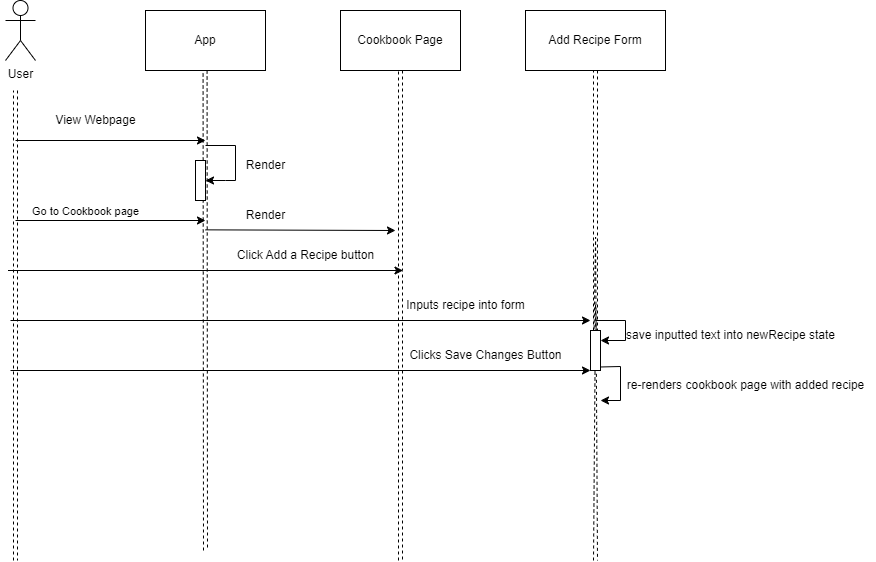

The diagram above was exported from draw.io. Its source (the exported page's mxGraphModel, read from the mxfile embedded in the PNG):
<mxGraphModel dx="1235" dy="674" grid="1" gridSize="10" guides="1" tooltips="1" connect="1" arrows="1" fold="1" page="1" pageScale="1" pageWidth="850" pageHeight="1100" math="0" shadow="0">
  <root>
    <mxCell id="0" />
    <mxCell id="1" parent="0" />
    <mxCell id="y1fdnRJjs3i6vRAZakuu-1" value="User&lt;br&gt;" style="shape=umlActor;verticalLabelPosition=bottom;verticalAlign=top;html=1;outlineConnect=0;" parent="1" vertex="1">
      <mxGeometry x="90" y="100" width="30" height="60" as="geometry" />
    </mxCell>
    <mxCell id="ieEVg5IKqU7ev6LwOVTj-6" value="App" style="rounded=0;whiteSpace=wrap;html=1;" vertex="1" parent="1">
      <mxGeometry x="230" y="110" width="120" height="60" as="geometry" />
    </mxCell>
    <mxCell id="3mQwVZP4MbFqiijXdGwb-4" style="edgeStyle=orthogonalEdgeStyle;rounded=0;orthogonalLoop=1;jettySize=auto;html=1;exitX=0.5;exitY=1;exitDx=0;exitDy=0;dashed=1;shape=link;" edge="1" parent="1" source="ieEVg5IKqU7ev6LwOVTj-7">
      <mxGeometry relative="1" as="geometry">
        <mxPoint x="485" y="660" as="targetPoint" />
        <Array as="points">
          <mxPoint x="485" y="370" />
          <mxPoint x="485" y="370" />
        </Array>
      </mxGeometry>
    </mxCell>
    <mxCell id="ieEVg5IKqU7ev6LwOVTj-7" value="Cookbook Page" style="rounded=0;whiteSpace=wrap;html=1;" vertex="1" parent="1">
      <mxGeometry x="425" y="110" width="120" height="60" as="geometry" />
    </mxCell>
    <mxCell id="ieEVg5IKqU7ev6LwOVTj-8" value="" style="endArrow=classic;html=1;rounded=0;" edge="1" parent="1">
      <mxGeometry width="50" height="50" relative="1" as="geometry">
        <mxPoint x="100" y="240" as="sourcePoint" />
        <mxPoint x="290" y="240" as="targetPoint" />
      </mxGeometry>
    </mxCell>
    <mxCell id="ieEVg5IKqU7ev6LwOVTj-9" value="" style="endArrow=none;dashed=1;html=1;rounded=0;shape=link;" edge="1" parent="1">
      <mxGeometry width="50" height="50" relative="1" as="geometry">
        <mxPoint x="100" y="660" as="sourcePoint" />
        <mxPoint x="100" y="190" as="targetPoint" />
      </mxGeometry>
    </mxCell>
    <mxCell id="ieEVg5IKqU7ev6LwOVTj-10" value="" style="endArrow=none;dashed=1;html=1;rounded=0;shape=link;" edge="1" parent="1">
      <mxGeometry width="50" height="50" relative="1" as="geometry">
        <mxPoint x="290" y="650" as="sourcePoint" />
        <mxPoint x="289.58000000000004" y="170" as="targetPoint" />
      </mxGeometry>
    </mxCell>
    <mxCell id="3mQwVZP4MbFqiijXdGwb-5" value="" style="endArrow=classic;html=1;rounded=0;" edge="1" parent="1">
      <mxGeometry width="50" height="50" relative="1" as="geometry">
        <mxPoint x="95" y="470" as="sourcePoint" />
        <mxPoint x="675" y="470" as="targetPoint" />
      </mxGeometry>
    </mxCell>
    <mxCell id="3mQwVZP4MbFqiijXdGwb-6" value="Add Recipe Form" style="rounded=0;whiteSpace=wrap;html=1;" vertex="1" parent="1">
      <mxGeometry x="610" y="110" width="140" height="60" as="geometry" />
    </mxCell>
    <mxCell id="ieEVg5IKqU7ev6LwOVTj-11" value="View Webpage" style="text;html=1;align=center;verticalAlign=middle;resizable=0;points=[];autosize=1;strokeColor=none;fillColor=none;" vertex="1" parent="1">
      <mxGeometry x="130" y="205" width="100" height="30" as="geometry" />
    </mxCell>
    <mxCell id="3mQwVZP4MbFqiijXdGwb-7" style="edgeStyle=orthogonalEdgeStyle;rounded=0;orthogonalLoop=1;jettySize=auto;html=1;exitX=0.5;exitY=1;exitDx=0;exitDy=0;dashed=1;shape=link;" edge="1" parent="1" source="3mQwVZP4MbFqiijXdGwb-12">
      <mxGeometry relative="1" as="geometry">
        <mxPoint x="680" y="660" as="targetPoint" />
        <Array as="points">
          <mxPoint x="680" y="370" />
          <mxPoint x="680" y="370" />
        </Array>
        <mxPoint x="680" y="170" as="sourcePoint" />
      </mxGeometry>
    </mxCell>
    <mxCell id="ieEVg5IKqU7ev6LwOVTj-13" value="" style="endArrow=classic;html=1;rounded=0;" edge="1" parent="1">
      <mxGeometry width="50" height="50" relative="1" as="geometry">
        <mxPoint x="100" y="320" as="sourcePoint" />
        <mxPoint x="290" y="320.18" as="targetPoint" />
        <Array as="points">
          <mxPoint x="290" y="320" />
        </Array>
      </mxGeometry>
    </mxCell>
    <mxCell id="ieEVg5IKqU7ev6LwOVTj-14" value="Go to Cookbook page" style="edgeLabel;html=1;align=center;verticalAlign=middle;resizable=0;points=[];" vertex="1" connectable="0" parent="ieEVg5IKqU7ev6LwOVTj-13">
      <mxGeometry x="-0.813" y="3" relative="1" as="geometry">
        <mxPoint x="52" y="-7" as="offset" />
      </mxGeometry>
    </mxCell>
    <mxCell id="3mQwVZP4MbFqiijXdGwb-9" value="" style="endArrow=classic;html=1;rounded=0;entryX=1;entryY=0.25;entryDx=0;entryDy=0;" edge="1" parent="1" target="3mQwVZP4MbFqiijXdGwb-12">
      <mxGeometry width="50" height="50" relative="1" as="geometry">
        <mxPoint x="680" y="420" as="sourcePoint" />
        <mxPoint x="680" y="400" as="targetPoint" />
        <Array as="points">
          <mxPoint x="710" y="420" />
          <mxPoint x="710" y="440" />
        </Array>
      </mxGeometry>
    </mxCell>
    <mxCell id="3mQwVZP4MbFqiijXdGwb-10" value="save inputted text into newRecipe state" style="text;html=1;align=center;verticalAlign=middle;resizable=0;points=[];autosize=1;strokeColor=none;fillColor=none;" vertex="1" parent="1">
      <mxGeometry x="700" y="420" width="230" height="30" as="geometry" />
    </mxCell>
    <mxCell id="ieEVg5IKqU7ev6LwOVTj-19" value="" style="endArrow=classic;html=1;rounded=0;" edge="1" parent="1">
      <mxGeometry width="50" height="50" relative="1" as="geometry">
        <mxPoint x="290" y="245" as="sourcePoint" />
        <mxPoint x="290" y="280" as="targetPoint" />
        <Array as="points">
          <mxPoint x="320" y="245" />
          <mxPoint x="320" y="280" />
          <mxPoint x="310" y="280" />
        </Array>
      </mxGeometry>
    </mxCell>
    <mxCell id="ieEVg5IKqU7ev6LwOVTj-20" value="Render" style="text;html=1;align=center;verticalAlign=middle;resizable=0;points=[];autosize=1;strokeColor=none;fillColor=none;" vertex="1" parent="1">
      <mxGeometry x="320" y="250" width="60" height="30" as="geometry" />
    </mxCell>
    <mxCell id="ieEVg5IKqU7ev6LwOVTj-21" value="" style="rounded=0;whiteSpace=wrap;html=1;" vertex="1" parent="1">
      <mxGeometry x="280" y="260" width="10" height="40" as="geometry" />
    </mxCell>
    <mxCell id="3mQwVZP4MbFqiijXdGwb-19" value="" style="edgeStyle=orthogonalEdgeStyle;rounded=0;orthogonalLoop=1;jettySize=auto;html=1;exitX=0.5;exitY=1;exitDx=0;exitDy=0;dashed=1;shape=link;" edge="1" parent="1" target="3mQwVZP4MbFqiijXdGwb-12">
      <mxGeometry relative="1" as="geometry">
        <mxPoint x="680" y="660" as="targetPoint" />
        <Array as="points" />
        <mxPoint x="680" y="170" as="sourcePoint" />
      </mxGeometry>
    </mxCell>
    <mxCell id="3mQwVZP4MbFqiijXdGwb-12" value="" style="rounded=0;whiteSpace=wrap;html=1;" vertex="1" parent="1">
      <mxGeometry x="675" y="430" width="10" height="40" as="geometry" />
    </mxCell>
    <mxCell id="3mQwVZP4MbFqiijXdGwb-20" value="" style="endArrow=classic;html=1;rounded=0;exitX=1.008;exitY=0.912;exitDx=0;exitDy=0;exitPerimeter=0;" edge="1" parent="1" source="3mQwVZP4MbFqiijXdGwb-12">
      <mxGeometry width="50" height="50" relative="1" as="geometry">
        <mxPoint x="685" y="460" as="sourcePoint" />
        <mxPoint x="685" y="500" as="targetPoint" />
        <Array as="points">
          <mxPoint x="705" y="466" />
          <mxPoint x="705" y="500" />
        </Array>
      </mxGeometry>
    </mxCell>
    <mxCell id="3mQwVZP4MbFqiijXdGwb-22" value="re-renders cookbook page with added recipe" style="text;html=1;align=center;verticalAlign=middle;resizable=0;points=[];autosize=1;strokeColor=none;fillColor=none;" vertex="1" parent="1">
      <mxGeometry x="700" y="470" width="260" height="30" as="geometry" />
    </mxCell>
    <mxCell id="ieEVg5IKqU7ev6LwOVTj-25" value="Render" style="text;html=1;align=center;verticalAlign=middle;resizable=0;points=[];autosize=1;strokeColor=none;fillColor=none;" vertex="1" parent="1">
      <mxGeometry x="320" y="300" width="60" height="30" as="geometry" />
    </mxCell>
    <mxCell id="3mQwVZP4MbFqiijXdGwb-23" value="" style="endArrow=classic;html=1;rounded=0;" edge="1" parent="1">
      <mxGeometry width="50" height="50" relative="1" as="geometry">
        <mxPoint x="92.5" y="370" as="sourcePoint" />
        <mxPoint x="487.5" y="370" as="targetPoint" />
      </mxGeometry>
    </mxCell>
    <mxCell id="ieEVg5IKqU7ev6LwOVTj-27" value="" style="endArrow=classic;html=1;rounded=0;" edge="1" parent="1">
      <mxGeometry width="50" height="50" relative="1" as="geometry">
        <mxPoint x="290" y="329.35" as="sourcePoint" />
        <mxPoint x="480" y="330" as="targetPoint" />
      </mxGeometry>
    </mxCell>
    <mxCell id="3mQwVZP4MbFqiijXdGwb-8" value="Click Add a Recipe button" style="text;html=1;align=center;verticalAlign=middle;resizable=0;points=[];autosize=1;strokeColor=none;fillColor=none;" vertex="1" parent="1">
      <mxGeometry x="310" y="340" width="160" height="30" as="geometry" />
    </mxCell>
    <mxCell id="3mQwVZP4MbFqiijXdGwb-24" value="Clicks Save Changes Button" style="text;html=1;align=center;verticalAlign=middle;resizable=0;points=[];autosize=1;strokeColor=none;fillColor=none;" vertex="1" parent="1">
      <mxGeometry x="480" y="440" width="180" height="30" as="geometry" />
    </mxCell>
    <mxCell id="3mQwVZP4MbFqiijXdGwb-25" value="" style="endArrow=classic;html=1;rounded=0;" edge="1" parent="1">
      <mxGeometry width="50" height="50" relative="1" as="geometry">
        <mxPoint x="95" y="420" as="sourcePoint" />
        <mxPoint x="675" y="420" as="targetPoint" />
      </mxGeometry>
    </mxCell>
    <mxCell id="3mQwVZP4MbFqiijXdGwb-26" value="Inputs recipe into form" style="text;html=1;align=center;verticalAlign=middle;resizable=0;points=[];autosize=1;strokeColor=none;fillColor=none;" vertex="1" parent="1">
      <mxGeometry x="480" y="390" width="140" height="30" as="geometry" />
    </mxCell>
  </root>
</mxGraphModel>